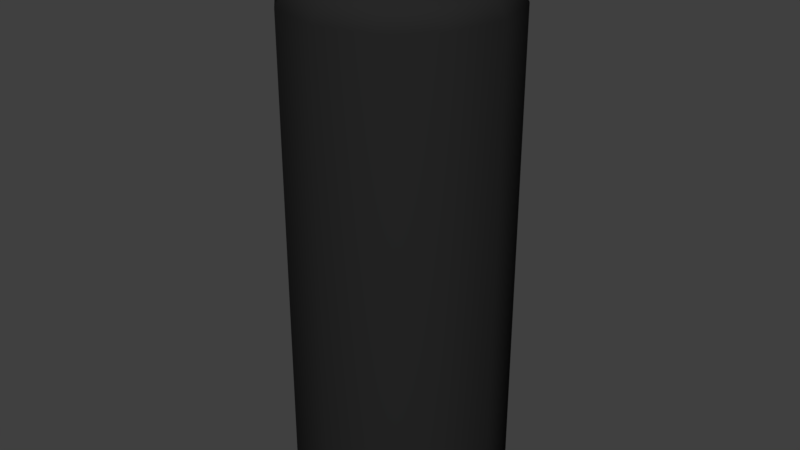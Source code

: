 # Source: Monster02.blend  (saved by Blender 2.79.0; exported with 4.5.12 LTS)
import bpy
from mathutils import Matrix  # noqa: F401  (used for matrix-valued properties, if any)

bpy.ops.wm.read_factory_settings(use_empty=True)
scene = bpy.context.scene
scene.name = 'Scene'

# ---- collections
col_collection_1 = bpy.data.collections.new('Collection 1'); scene.collection.children.link(col_collection_1)

# ---- materials (node trees are filled in below, after node groups)
mat_can = bpy.data.materials.new('Can')
mat_can.alpha_threshold = 0.0
mat_can.use_transparent_shadow = False
mat_can.diffuse_color = (0.6074, 0.6074, 0.6074, 1.0)
mat_can.roughness = 0.5
mat_hole = bpy.data.materials.new('Hole')
mat_hole.alpha_threshold = 0.0
mat_hole.use_transparent_shadow = False
mat_hole.diffuse_color = (0.0, 0.0, 0.0, 1.0)
mat_hole.roughness = 0.5
mat_cover = bpy.data.materials.new('Cover')
mat_cover.alpha_threshold = 0.0
mat_cover.use_transparent_shadow = False
mat_cover.diffuse_color = (0.02079, 0.02079, 0.02079, 1.0)
mat_cover.roughness = 0.5

# ---- material node trees

# ---- world
world_world = bpy.data.worlds.new('World'); scene.world = world_world
world_world.color = (0.05088, 0.05088, 0.05088)
world_world.use_sun_shadow = False
world_world.sun_shadow_jitter_overblur = 0.0
world_world.cycles.sampling_method = 'MANUAL'

# ---- meshes
me_cylinder = bpy.data.meshes.new('Cylinder')
me_cylinder.from_pydata([(1.245, 2.156, -1.088), (1.245, 2.156, 1.003), (2.156, 1.245, -1.088), (2.156, 1.245, 1.003), (2.49, 9.758e-08, -1.088), (2.49, 9.758e-08, 1.003), (2.156, -1.245, -1.088), (2.156, -1.245, 1.003), (1.245, -2.156, -1.088), (1.245, -2.156, 1.003), (0.9546, 1.653, 1.238), (1.653, 0.9546, 1.238), (1.909, 4.42e-08, 1.238), (1.653, -0.9546, 1.238), (0.9546, -1.653, 1.238), (1.011, -1.751, 1.216), (1.751, -1.011, 1.216), (2.021, 4.04e-08, 1.216), (1.011, 1.751, 1.216), (1.751, 1.011, 1.216), (1.036, -1.795, 1.233), (1.795, -1.036, 1.233), (2.073, 4.838e-08, 1.233), (1.795, 1.036, 1.233), (1.036, 1.795, 1.233), (1.017, 1.761, 1.16), (1.017, -1.761, 1.16), (1.761, -1.017, 1.16), (2.033, 4.045e-08, 1.16), (1.761, 1.017, 1.16), (1.125, 1.949, 1.075), (1.125, -1.949, 1.075), (1.949, -1.125, 1.075), (2.251, 6.768e-08, 1.075), (1.949, 1.125, 1.075), (1.107, 1.918, -1.122), (1.918, 1.107, -1.122), (2.214, 6.636e-08, -1.122), (1.918, -1.107, -1.122), (1.107, -1.918, -1.122), (1.007, 1.745, -1.158), (1.745, 1.007, -1.158), (2.015, 3.628e-08, -1.158), (1.745, -1.007, -1.158), (1.007, -1.745, -1.158), (0.9908, 1.78, -1.171), (1.743, 1.028, -1.171), (2.019, 2.868e-08, -1.171), (1.743, -1.028, -1.171), (0.9908, -1.78, -1.171), (0.9592, 1.635, -1.185), (1.65, 0.9439, -1.185), (1.674, 3.477e-08, -1.173), (1.65, -0.9439, -1.185), (0.9592, -1.635, -1.185), (1.013, 1.755, 1.25), (1.755, 1.013, 1.25), (2.026, 4.239e-08, 1.25), (1.755, -1.013, 1.25), (1.013, -1.755, 1.25), (0.9546, 1.653, 1.25), (1.653, 0.9546, 1.25), (1.909, 4.42e-08, 1.25), (1.653, -0.9546, 1.25), (0.9546, -1.653, 1.25), (0.9839, 1.704, 1.255), (1.704, 0.9839, 1.255), (1.968, 4.329e-08, 1.255), (1.704, -0.9839, 1.255), (0.9839, -1.704, 1.255), (1.013, -1.704, 1.213), (1.733, -0.9839, 1.213), (1.997, 4.023e-08, 1.213), (1.733, 0.9839, 1.213), (1.013, 1.704, 1.213), (0.1499, -0.1208, 1.238), (0.4043, -0.1796, 1.238), (0.7943, -0.5613, 1.238), (0.7575, -0.9637, 1.238), (0.4275, -1.28, 1.238), (0.1683, -1.334, 1.238), (0.6038, -0.3273, 1.238), (0.6175, -1.177, 1.238), (0.1499, -0.0964, 1.235), (0.4043, -0.1309, 1.226), (0.7943, -0.3545, 1.167), (0.7575, -0.5903, 1.104), (0.4275, -0.7756, 1.054), (0.1683, -0.8073, 1.046), (0.6038, -0.2174, 1.203), (0.6175, -0.7152, 1.07), (0.9935, 1.721, -1.185), (1.721, 0.9935, -1.185), (1.987, 3.214e-08, -1.185), (1.721, -0.9935, -1.185), (0.9935, -1.721, -1.185), (0.8627, 1.405, -1.173), (1.456, 0.811, -1.173), (1.903, 3.209e-08, -1.185), (1.456, -0.811, -1.173), (0.8627, -1.405, -1.173), (0.0, 2.49, -1.088), (0.0, 2.49, 1.003), (-1.245, 2.156, -1.088), (-1.245, 2.156, 1.003), (-2.156, 1.245, -1.088), (-2.156, 1.245, 1.003), (-2.49, 9.758e-08, -1.088), (-2.49, 9.758e-08, 1.003), (-2.156, -1.245, -1.088), (-2.156, -1.245, 1.003), (-1.245, -2.156, -1.088), (-1.245, -2.156, 1.003), (0.0, -2.49, -1.088), (0.0, -2.49, 1.003), (0.0, 2.026, 1.25), (-0.9546, 1.653, 1.238), (-1.653, 0.9546, 1.238), (-1.909, 4.42e-08, 1.238), (-1.653, -0.9546, 1.238), (-0.9546, -1.653, 1.238), (0.0, -2.026, 1.25), (-1.011, -1.751, 1.216), (0.0, -2.021, 1.216), (-1.751, -1.011, 1.216), (-2.021, 4.04e-08, 1.216), (0.0, 2.021, 1.216), (-1.011, 1.751, 1.216), (-1.751, 1.011, 1.216), (-1.036, -1.795, 1.233), (-1.795, -1.036, 1.233), (-2.073, 4.838e-08, 1.233), (-1.795, 1.036, 1.233), (0.0, -2.073, 1.233), (0.0, 2.073, 1.233), (-1.036, 1.795, 1.233), (0.0, -2.033, 1.16), (0.0, 2.033, 1.16), (-1.017, 1.761, 1.16), (-1.017, -1.761, 1.16), (-1.761, -1.017, 1.16), (-2.033, 4.045e-08, 1.16), (-1.761, 1.017, 1.16), (0.0, -2.251, 1.075), (0.0, 2.251, 1.075), (-1.125, 1.949, 1.075), (-1.125, -1.949, 1.075), (-1.949, -1.125, 1.075), (-2.251, 6.768e-08, 1.075), (-1.949, 1.125, 1.075), (0.0, 2.214, -1.122), (-1.107, 1.918, -1.122), (-1.918, 1.107, -1.122), (-2.214, 6.636e-08, -1.122), (-1.918, -1.107, -1.122), (-1.107, -1.918, -1.122), (0.0, -2.214, -1.122), (0.0, 2.015, -1.158), (-1.007, 1.745, -1.158), (-1.745, 1.007, -1.158), (-2.015, 3.628e-08, -1.158), (-1.745, -1.007, -1.158), (-1.007, -1.745, -1.158), (0.0, -2.015, -1.158), (0.0, 2.055, -1.171), (-0.9908, 1.78, -1.171), (-1.743, 1.028, -1.171), (-2.019, 2.868e-08, -1.171), (-1.743, -1.028, -1.171), (-0.9908, -1.78, -1.171), (0.0, -2.055, -1.171), (0.0, 1.987, -1.185), (-0.9592, 1.635, -1.185), (-1.65, 0.9439, -1.185), (-1.674, 3.477e-08, -1.173), (-1.65, -0.9439, -1.185), (-0.9592, -1.635, -1.185), (0.0, -1.987, -1.185), (-1.013, 1.755, 1.25), (-1.755, 1.013, 1.25), (0.0, 1.905, 1.238), (-2.026, 4.239e-08, 1.25), (-1.755, -1.013, 1.25), (-1.013, -1.755, 1.25), (0.0, -1.905, 1.238), (0.0, 1.905, 1.25), (0.0, -1.905, 1.25), (-0.9546, 1.653, 1.25), (-1.653, 0.9546, 1.25), (-1.909, 4.42e-08, 1.25), (-1.653, -0.9546, 1.25), (-0.9546, -1.653, 1.25), (0.0, 1.966, 1.255), (-0.9839, 1.704, 1.255), (-1.704, 0.9839, 1.255), (-1.968, 4.329e-08, 1.255), (-1.704, -0.9839, 1.255), (-0.9839, -1.704, 1.255), (0.0, -1.966, 1.255), (-1.013, -1.704, 1.213), (0.0, -1.968, 1.213), (-1.733, -0.9839, 1.213), (-1.997, 4.023e-08, 1.213), (-1.733, 0.9839, 1.213), (-1.013, 1.704, 1.213), (0.0, 1.968, 1.213), (0.0, -0.1124, 1.238), (0.0, -1.332, 1.238), (-0.1499, -0.1208, 1.238), (-0.4043, -0.1796, 1.238), (-0.7943, -0.5613, 1.238), (-0.7575, -0.9637, 1.238), (-0.4275, -1.28, 1.238), (-0.1683, -1.334, 1.238), (-0.6038, -0.3273, 1.238), (-0.6175, -1.177, 1.238), (0.0, -0.09152, 1.237), (0.0, -0.8059, 1.046), (-0.1499, -0.0964, 1.235), (-0.4043, -0.1309, 1.226), (-0.7943, -0.3545, 1.167), (-0.7575, -0.5903, 1.104), (-0.4275, -0.7756, 1.054), (-0.1683, -0.8073, 1.046), (-0.6038, -0.2174, 1.203), (-0.6175, -0.7152, 1.07), (-0.9935, 1.721, -1.185), (0.0, 1.59, -1.173), (-1.721, 0.9935, -1.185), (-1.987, 3.214e-08, -1.185), (-1.721, -0.9935, -1.185), (-0.9935, -1.721, -1.185), (0.0, -1.59, -1.173), (0.0, 1.85, -1.185), (0.0, -1.85, -1.185), (-0.8627, 1.405, -1.173), (-1.456, 0.811, -1.173), (-1.903, 3.209e-08, -1.185), (-1.456, -0.811, -1.173), (-0.8627, -1.405, -1.173), (0.2525, 1.164, 1.276), (0.2548, -0.457, 1.237), (0.2548, -0.4627, 1.252), (0.2525, 1.169, 1.261), (0.5006, -0.115, 1.257), (0.5083, 0.8666, 1.271), (0.5006, -0.1093, 1.242), (0.5083, 0.8723, 1.256), (0.4273, -0.2921, 1.24), (0.4239, 1.045, 1.259), (0.4273, -0.2979, 1.255), (0.4239, 1.04, 1.274), (0.1274, -0.5212, 1.252), (0.1274, -0.5154, 1.237), (0.1263, 1.207, 1.261), (0.1263, 1.202, 1.276), (0.2201, 0.2901, 1.248), (0.2201, 0.2844, 1.263), (0.5195, 0.3815, 1.249), (0.5195, 0.3758, 1.264), (0.4387, 0.3803, 1.249), (0.1638, 0.3273, 1.264), (0.53, 0.69, 1.254), (0.53, 0.6843, 1.269), (0.1378, 0.3459, 1.264), (0.4302, 0.7602, 1.255), (0.3691, 0.7737, 1.27), (0.1353, 0.5355, 1.267), (0.2638, 0.5512, 1.267), (0.1291, 1.003, 1.273), (0.2607, 0.9305, 1.272), (0.2029, 0.9725, 1.273), (0.3125, 0.8789, 1.272), (0.3477, 0.6423, 1.268), (0.2648, 0.2052, 1.262), (0.2603, -0.09715, 1.258), (0.1327, -0.09831, 1.258), (0.05993, 0.3753, 1.264), (0.3023, -0.06687, 1.258), (0.2946, 0.1455, 1.261), (0.2607, 0.9351, 1.257), (0.369, 0.7795, 1.255), (0.1362, 0.5414, 1.252), (0.2644, 0.5596, 1.252), (0.1288, 1.008, 1.258), (0.3473, 0.6481, 1.253), (0.2037, 0.9785, 1.258), (0.3124, 0.8842, 1.257), (0.1338, -0.09222, 1.243), (0.2656, 0.2113, 1.247), (0.2606, -0.09113, 1.243), (0.1638, 0.3334, 1.249), (0.1373, 0.3513, 1.249), (0.2929, 0.1528, 1.246), (0.3021, -0.06143, 1.243), (0.05931, 0.3807, 1.249), (0.1228, 0.5642, 1.26), (0.2411, 0.5795, 1.26), (0.318, 0.6599, 1.261), (0.3379, 0.7777, 1.263), (0.2857, 0.8718, 1.264), (0.238, 0.9177, 1.265), (0.1851, 0.9559, 1.265), (0.1165, 0.9829, 1.266), (0.1246, -0.07209, 1.25), (0.2357, -0.07107, 1.25), (0.2722, -0.04383, 1.251), (0.2649, 0.1499, 1.254), (0.2005, 0.2753, 1.255), (0.2399, 0.2036, 1.254), (0.1513, 0.3145, 1.256), (0.1284, 0.3311, 1.256), (0.06023, 0.3578, 1.257), (0.2759, -0.4902, 1.244), (0.5305, -0.13, 1.25), (0.5385, 0.8867, 1.264), (0.2736, 1.194, 1.269), (0.4511, 1.066, 1.267), (0.4546, -0.3194, 1.247), (0.1428, 1.234, 1.269), (0.144, -0.5507, 1.244), (0.5501, 0.3784, 1.257), (0.561, 0.6979, 1.261), (0.2525, 1.164, 1.276), (0.2548, -0.4627, 1.252), (0.5006, -0.115, 1.257), (0.5083, 0.8666, 1.271), (0.4273, -0.2979, 1.255), (0.4239, 1.04, 1.274), (0.1274, -0.5212, 1.252), (0.1263, 1.202, 1.276), (0.2201, 0.2844, 1.263), (0.5195, 0.3758, 1.264), (0.4387, 0.3746, 1.264), (0.1638, 0.3273, 1.264), (0.53, 0.6843, 1.269), (0.1378, 0.3459, 1.264), (0.4302, 0.7545, 1.27), (0.3691, 0.7737, 1.27), (0.1353, 0.5355, 1.267), (0.2638, 0.5512, 1.267), (0.1291, 1.003, 1.273), (0.2607, 0.9305, 1.272), (0.2029, 0.9725, 1.273), (0.3125, 0.8789, 1.272), (0.3477, 0.6423, 1.268), (0.2648, 0.2052, 1.262), (0.2603, -0.09715, 1.258), (0.1327, -0.09831, 1.258), (0.05993, 0.3753, 1.264), (0.3023, -0.06687, 1.258), (0.2946, 0.1455, 1.261), (-0.2525, 1.164, 1.276), (-0.2548, -0.457, 1.237), (-0.2548, -0.4627, 1.252), (-0.2525, 1.169, 1.261), (-0.5006, -0.115, 1.257), (-0.5083, 0.8666, 1.271), (-0.5006, -0.1093, 1.242), (-0.5083, 0.8723, 1.256), (1.99e-16, -0.5289, 1.236), (-1.88e-16, 1.214, 1.261), (1.831e-16, -0.5346, 1.251), (-2.039e-16, 1.208, 1.276), (-0.4273, -0.2921, 1.24), (-0.4239, 1.045, 1.259), (-0.4273, -0.2979, 1.255), (-0.4239, 1.04, 1.274), (-0.1274, -0.5212, 1.252), (-0.1274, -0.5154, 1.237), (-0.1263, 1.207, 1.261), (-0.1263, 1.202, 1.276), (-0.2201, 0.2901, 1.248), (-0.2201, 0.2844, 1.263), (-0.5195, 0.3815, 1.249), (-0.5195, 0.3758, 1.264), (-0.4387, 0.3803, 1.249), (-0.1638, 0.3273, 1.264), (-0.53, 0.69, 1.254), (-0.53, 0.6843, 1.269), (-0.1378, 0.3459, 1.264), (-0.4302, 0.7602, 1.255), (8.621e-17, -0.09829, 1.258), (-0.3691, 0.7737, 1.27), (-0.1353, 0.5355, 1.267), (-0.2638, 0.5512, 1.267), (-5.368e-17, 0.5317, 1.267), (-0.1291, 1.003, 1.273), (-0.2607, 0.9305, 1.272), (-1.624e-16, 1.021, 1.274), (-0.2029, 0.9725, 1.273), (-0.3125, 0.8789, 1.272), (-0.3477, 0.6423, 1.268), (-1.942e-17, 0.3774, 1.264), (-0.2648, 0.2052, 1.262), (-0.2603, -0.09715, 1.258), (-0.1327, -0.09831, 1.258), (-0.05993, 0.3753, 1.264), (-0.3023, -0.06687, 1.258), (-0.2946, 0.1455, 1.261), (-0.2607, 0.9351, 1.257), (-0.369, 0.7795, 1.255), (-3.781e-17, 0.5377, 1.252), (-0.1362, 0.5414, 1.252), (-0.2644, 0.5596, 1.252), (-1.465e-16, 1.027, 1.259), (-0.1288, 1.008, 1.258), (-0.3473, 0.6481, 1.253), (-0.2037, 0.9785, 1.258), (-0.3124, 0.8842, 1.257), (-0.1338, -0.09222, 1.243), (-0.2656, 0.2113, 1.247), (-0.2606, -0.09113, 1.243), (-3.512e-18, 0.3833, 1.249), (-0.1638, 0.3334, 1.249), (-0.1373, 0.3513, 1.249), (1.021e-16, -0.09251, 1.243), (-0.2929, 0.1528, 1.246), (-0.3021, -0.06143, 1.243), (-0.05931, 0.3807, 1.249), (-5.156e-17, 0.5609, 1.26), (-0.1228, 0.5642, 1.26), (-0.2411, 0.5795, 1.26), (-0.318, 0.6599, 1.261), (-0.3379, 0.7777, 1.263), (-0.2857, 0.8718, 1.264), (-0.238, 0.9177, 1.265), (-0.1851, 0.9559, 1.265), (-0.1165, 0.9829, 1.266), (-1.49e-16, 0.9996, 1.266), (8.903e-17, -0.07222, 1.25), (-0.1246, -0.07209, 1.25), (-0.2357, -0.07107, 1.25), (-0.2722, -0.04383, 1.251), (-0.2649, 0.1499, 1.254), (-0.2005, 0.2753, 1.255), (-0.2399, 0.2036, 1.254), (-0.1513, 0.3145, 1.256), (-0.1284, 0.3311, 1.256), (-0.06023, 0.3578, 1.257), (-6.93e-18, 0.3599, 1.257), (-0.2759, -0.4902, 1.244), (-0.5305, -0.13, 1.25), (-0.5385, 0.8867, 1.264), (-0.2736, 1.194, 1.269), (-2.025e-16, 1.241, 1.269), (1.984e-16, -0.5647, 1.243), (-0.4511, 1.066, 1.267), (-0.4546, -0.3194, 1.247), (-0.1428, 1.234, 1.269), (-0.144, -0.5507, 1.244), (-0.5501, 0.3784, 1.257), (-0.561, 0.6979, 1.261), (-0.2525, 1.164, 1.276), (-0.2548, -0.4627, 1.252), (-0.5006, -0.115, 1.257), (-0.5083, 0.8666, 1.271), (1.831e-16, -0.5346, 1.251), (-2.039e-16, 1.208, 1.276), (-0.4273, -0.2979, 1.255), (-0.4239, 1.04, 1.274), (-0.1274, -0.5212, 1.252), (-0.1263, 1.202, 1.276), (-0.2201, 0.2844, 1.263), (-0.5195, 0.3758, 1.264), (-0.4387, 0.3746, 1.264), (-0.1638, 0.3273, 1.264), (-0.53, 0.6843, 1.269), (-0.1378, 0.3459, 1.264), (-0.4302, 0.7545, 1.27), (8.621e-17, -0.09829, 1.258), (-0.3691, 0.7737, 1.27), (-0.1353, 0.5355, 1.267), (-0.2638, 0.5512, 1.267), (-5.368e-17, 0.5317, 1.267), (-0.1291, 1.003, 1.273), (-0.2607, 0.9305, 1.272), (-1.624e-16, 1.021, 1.274), (-0.2029, 0.9725, 1.273), (-0.3125, 0.8789, 1.272), (-0.3477, 0.6423, 1.268), (-1.942e-17, 0.3774, 1.264), (-0.2648, 0.2052, 1.262), (-0.2603, -0.09715, 1.258), (-0.1327, -0.09831, 1.258), (-0.05993, 0.3753, 1.264), (-0.3023, -0.06687, 1.258), (-0.2946, 0.1455, 1.261)], [], [(101, 102, 1, 0), (0, 1, 3, 2), (2, 3, 5, 4), (4, 5, 7, 6), (6, 7, 9, 8), (8, 9, 114, 113), (133, 20, 59, 121), (4, 6, 38, 37), (20, 21, 58, 59), (21, 22, 57, 58), (24, 134, 115, 55), (22, 23, 56, 57), (23, 24, 55, 56), (19, 18, 24, 23), (17, 19, 23, 22), (18, 126, 134, 24), (16, 17, 22, 21), (15, 16, 21, 20), (123, 15, 20, 133), (143, 31, 26, 136), (31, 32, 27, 26), (32, 33, 28, 27), (30, 144, 137, 25), (33, 34, 29, 28), (34, 30, 25, 29), (3, 1, 30, 34), (5, 3, 34, 33), (1, 102, 144, 30), (7, 5, 33, 32), (9, 7, 32, 31), (114, 9, 31, 143), (150, 35, 40, 157), (101, 0, 35, 150), (2, 4, 37, 36), (0, 2, 36, 35), (8, 113, 156, 39), (6, 8, 39, 38), (38, 39, 44, 43), (35, 36, 41, 40), (39, 156, 163, 44), (36, 37, 42, 41), (37, 38, 43, 42), (47, 48, 94, 93), (157, 40, 45, 164), (43, 44, 49, 48), (40, 41, 46, 45), (44, 163, 170, 49), (41, 42, 47, 46), (42, 43, 48, 47), (10, 180, 206, 75, 76, 81, 77, 78, 82, 79, 80, 207, 184, 14, 13, 12, 11), (164, 45, 91, 171), (48, 49, 95, 94), (45, 46, 92, 91), (49, 170, 177, 95), (46, 47, 93, 92), (192, 65, 55, 115), (65, 66, 56, 55), (66, 67, 57, 56), (67, 68, 58, 57), (68, 69, 59, 58), (69, 198, 121, 59), (64, 186, 198, 69), (63, 64, 69, 68), (180, 10, 60, 185), (10, 11, 61, 60), (11, 12, 62, 61), (12, 13, 63, 62), (13, 14, 64, 63), (14, 184, 186, 64), (62, 63, 68, 67), (61, 62, 67, 66), (60, 61, 66, 65), (185, 60, 65, 192), (200, 136, 26, 70), (70, 26, 27, 71), (71, 27, 28, 72), (72, 28, 29, 73), (73, 29, 25, 74), (74, 25, 137, 205), (18, 74, 205, 126), (19, 73, 74, 18), (17, 72, 73, 19), (16, 71, 72, 17), (15, 70, 71, 16), (123, 200, 70, 15), (102, 1, 9, 114), (3, 7, 9, 1), (5, 7, 3), (90, 89, 84, 87), (89, 90, 86, 85), (83, 88, 87, 84), (216, 217, 88, 83), (227, 96, 100, 232), (96, 97, 99, 100), (52, 99, 97), (50, 233, 171, 91), (51, 50, 91, 92), (98, 51, 92, 93), (53, 98, 93, 94), (54, 53, 94, 95), (234, 54, 95, 177), (96, 227, 233, 50), (97, 96, 50, 51), (52, 97, 51, 98), (99, 52, 98, 53), (100, 99, 53, 54), (232, 100, 54, 234), (101, 103, 104, 102), (103, 105, 106, 104), (105, 107, 108, 106), (107, 109, 110, 108), (109, 111, 112, 110), (111, 113, 114, 112), (133, 121, 183, 129), (107, 153, 154, 109), (129, 183, 182, 130), (130, 182, 181, 131), (135, 178, 115, 134), (131, 181, 179, 132), (132, 179, 178, 135), (128, 132, 135, 127), (125, 131, 132, 128), (127, 135, 134, 126), (124, 130, 131, 125), (122, 129, 130, 124), (123, 133, 129, 122), (143, 136, 139, 146), (146, 139, 140, 147), (147, 140, 141, 148), (145, 138, 137, 144), (148, 141, 142, 149), (149, 142, 138, 145), (106, 149, 145, 104), (108, 148, 149, 106), (104, 145, 144, 102), (110, 147, 148, 108), (112, 146, 147, 110), (114, 143, 146, 112), (150, 157, 158, 151), (101, 150, 151, 103), (105, 152, 153, 107), (103, 151, 152, 105), (111, 155, 156, 113), (109, 154, 155, 111), (154, 161, 162, 155), (151, 158, 159, 152), (155, 162, 163, 156), (152, 159, 160, 153), (153, 160, 161, 154), (167, 229, 230, 168), (157, 164, 165, 158), (161, 168, 169, 162), (158, 165, 166, 159), (162, 169, 170, 163), (159, 166, 167, 160), (160, 167, 168, 161), (116, 117, 118, 119, 120, 184, 207, 213, 212, 215, 211, 210, 214, 209, 208, 206, 180), (164, 171, 226, 165), (168, 230, 231, 169), (165, 226, 228, 166), (169, 231, 177, 170), (166, 228, 229, 167), (192, 115, 178, 193), (193, 178, 179, 194), (194, 179, 181, 195), (195, 181, 182, 196), (196, 182, 183, 197), (197, 183, 121, 198), (191, 197, 198, 186), (190, 196, 197, 191), (180, 185, 187, 116), (116, 187, 188, 117), (117, 188, 189, 118), (118, 189, 190, 119), (119, 190, 191, 120), (120, 191, 186, 184), (189, 195, 196, 190), (188, 194, 195, 189), (187, 193, 194, 188), (185, 192, 193, 187), (200, 199, 139, 136), (199, 201, 140, 139), (201, 202, 141, 140), (202, 203, 142, 141), (203, 204, 138, 142), (204, 205, 137, 138), (127, 126, 205, 204), (128, 127, 204, 203), (125, 128, 203, 202), (124, 125, 202, 201), (122, 124, 201, 199), (123, 122, 199, 200), (102, 114, 112, 104), (106, 104, 112, 110), (108, 106, 110), (225, 222, 219, 224), (224, 220, 221, 225), (218, 219, 222, 223), (216, 218, 223, 217), (227, 232, 239, 235), (235, 239, 238, 236), (174, 236, 238), (172, 226, 171, 233), (173, 228, 226, 172), (237, 229, 228, 173), (175, 230, 229, 237), (176, 231, 230, 175), (234, 177, 231, 176), (235, 172, 233, 227), (236, 173, 172, 235), (174, 237, 173, 236), (238, 175, 237, 174), (239, 176, 175, 238), (232, 234, 176, 239), (265, 249, 247, 262), (322, 315, 245, 263), (320, 313, 242, 252), (318, 314, 244, 250), (317, 316, 240, 251), (319, 445, 363, 255), (315, 317, 251, 245), (313, 318, 250, 242), (316, 319, 255, 240), (446, 320, 252, 362), (360, 416, 288, 253), (241, 290, 294, 293, 289, 256, 260, 248), (314, 321, 259, 244), (248, 260, 258, 246), (253, 288, 290, 241), (256, 283, 285, 281, 265, 260), (321, 322, 263, 259), (260, 265, 262, 258), (280, 286, 284, 254, 243), (284, 405, 361, 254), (281, 287, 280, 243, 249, 265), (292, 295, 413, 402, 282), (291, 292, 282, 283, 256), (420, 296, 282, 402), (296, 297, 283, 282), (297, 298, 285, 283), (298, 299, 281, 285), (299, 300, 287, 281), (300, 301, 280, 287), (301, 302, 286, 280), (302, 303, 284, 286), (303, 429, 405, 284), (430, 304, 288, 416), (304, 305, 290, 288), (305, 306, 294, 290), (306, 307, 293, 294), (309, 308, 256, 289), (307, 309, 289, 293), (310, 308, 257, 261), (310, 311, 292, 291), (311, 312, 295, 292), (312, 440, 413, 295), (269, 389, 429, 303), (271, 269, 303, 302), (270, 271, 302, 301), (272, 270, 301, 300), (266, 272, 300, 299), (273, 266, 299, 298), (268, 273, 298, 297), (267, 268, 297, 296), (386, 267, 296, 420), (277, 393, 440, 312), (264, 277, 312, 311), (261, 264, 311, 310), (291, 256, 308, 310), (279, 274, 309, 307), (274, 257, 308, 309), (278, 279, 307, 306), (275, 278, 306, 305), (276, 275, 305, 304), (382, 276, 304, 430), (258, 262, 322, 321), (246, 258, 321, 314), (360, 253, 320, 446), (243, 254, 319, 316), (241, 248, 318, 313), (247, 249, 317, 315), (254, 361, 445, 319), (249, 243, 316, 317), (248, 246, 314, 318), (253, 241, 313, 320), (262, 247, 315, 322), (337, 328, 323, 342, 344, 338), (335, 326, 328, 337), (324, 347, 348, 329), (325, 332, 333, 327), (327, 333, 331, 346, 351, 350, 347, 324), (329, 348, 470, 457), (331, 340, 339, 336, 334), (332, 335, 337, 333), (333, 337, 338, 345, 340, 331), (341, 343, 342, 323, 330), (477, 341, 330, 458), (481, 349, 336, 339, 474), (381, 378, 359, 365), (452, 379, 357, 443), (450, 368, 354, 441), (448, 366, 356, 442), (447, 367, 352, 444), (449, 371, 363, 445), (443, 357, 367, 447), (441, 354, 366, 448), (444, 352, 371, 449), (446, 362, 368, 450), (360, 369, 410, 416), (353, 364, 376, 372, 411, 417, 418, 412), (442, 356, 375, 451), (364, 358, 374, 376), (369, 353, 412, 410), (372, 376, 381, 401, 407, 404), (451, 375, 379, 452), (376, 374, 378, 381), (400, 355, 370, 406, 408), (406, 370, 361, 405), (401, 381, 365, 355, 400, 409), (415, 403, 402, 413, 419), (414, 372, 404, 403, 415), (420, 402, 403, 421), (421, 403, 404, 422), (422, 404, 407, 423), (423, 407, 401, 424), (424, 401, 409, 425), (425, 409, 400, 426), (426, 400, 408, 427), (427, 408, 406, 428), (428, 406, 405, 429), (430, 416, 410, 431), (431, 410, 412, 432), (432, 412, 418, 433), (433, 418, 417, 434), (436, 411, 372, 435), (434, 417, 411, 436), (437, 377, 373, 435), (437, 414, 415, 438), (438, 415, 419, 439), (439, 419, 413, 440), (387, 428, 429, 389), (390, 427, 428, 387), (388, 426, 427, 390), (391, 425, 426, 388), (383, 424, 425, 391), (392, 423, 424, 383), (385, 422, 423, 392), (384, 421, 422, 385), (386, 420, 421, 384), (397, 439, 440, 393), (380, 438, 439, 397), (377, 437, 438, 380), (414, 437, 435, 372), (399, 434, 436, 394), (394, 436, 435, 373), (398, 433, 434, 399), (395, 432, 433, 398), (396, 431, 432, 395), (382, 430, 431, 396), (374, 451, 452, 378), (358, 442, 451, 374), (360, 446, 450, 369), (355, 444, 449, 370), (353, 441, 448, 364), (359, 443, 447, 365), (370, 449, 445, 361), (365, 447, 444, 355), (364, 448, 442, 358), (369, 450, 441, 353), (378, 452, 443, 359), (469, 471, 479, 476, 453, 460), (467, 469, 460, 456), (454, 461, 484, 483), (455, 459, 465, 464), (459, 454, 483, 486, 487, 482, 463, 465), (461, 457, 470, 484), (463, 466, 468, 472, 473), (464, 465, 469, 467), (465, 463, 473, 480, 471, 469), (475, 462, 453, 476, 478), (477, 458, 462, 475), (481, 474, 472, 468, 485)])
me_cylinder.polygons.foreach_set('use_smooth', [1, 1, 1, 1, 1, 1, 1, 1, 1, 1, 1, 1, 1, 1, 1, 1, 1, 1, 1, 1, 1, 1, 1, 1, 1, 1, 1, 1, 1, 1, 1, 1, 1, 1, 1, 1, 1, 1, 1, 1, 1, 1, 1, 1, 1, 1, 1, 1, 1, 1, 1, 1, 1, 1, 1, 1, 1, 1, 1, 1, 1, 1, 1, 1, 1, 1, 1, 1, 1, 1, 1, 1, 1, 1, 1, 1, 1, 1, 1, 1, 1, 1, 1, 1, 1, 1, 0, 0, 1, 1, 1, 1, 1, 1, 1, 1, 1, 1, 1, 1, 1, 1, 1, 1, 1, 1, 1, 1, 1, 1, 1, 1, 1, 1, 1, 1, 1, 1, 1, 1, 1, 1, 1, 1, 1, 1, 1, 1, 1, 1, 1, 1, 1, 1, 1, 1, 1, 1, 1, 1, 1, 1, 1, 1, 1, 1, 1, 1, 1, 1, 1, 1, 1, 1, 1, 1, 1, 1, 1, 1, 1, 1, 1, 1, 1, 1, 1, 1, 1, 1, 1, 1, 1, 1, 1, 1, 1, 1, 1, 1, 1, 1, 1, 1, 1, 1, 1, 1, 1, 1, 1, 1, 1, 0, 0, 1, 1, 1, 1, 1, 1, 1, 1, 1, 1, 1, 1, 1, 1, 1, 1, 1, 1, 1, 1, 1, 1, 1, 1, 1, 1, 1, 1, 1, 1, 1, 1, 1, 1, 1, 1, 1, 1, 1, 1, 1, 1, 1, 1, 1, 1, 1, 1, 1, 1, 1, 1, 1, 1, 1, 1, 1, 1, 1, 1, 1, 1, 1, 1, 1, 1, 1, 1, 1, 1, 1, 1, 1, 1, 1, 1, 1, 1, 1, 1, 1, 1, 1, 1, 1, 1, 1, 1, 1, 1, 1, 1, 1, 1, 1, 1, 1, 1, 1, 1, 1, 1, 1, 1, 1, 1, 1, 1, 1, 1, 1, 1, 1, 1, 1, 1, 1, 1, 1, 1, 1, 1, 1, 1, 1, 1, 1, 1, 1, 1, 1, 1, 1, 1, 1, 1, 1, 1, 1, 1, 1, 1, 1, 1, 1, 1, 1, 1, 1, 1, 1, 1, 1, 1, 1, 1, 1, 1, 1, 1, 1, 1, 1, 1, 1, 1, 1, 1, 1, 1, 1, 1, 1, 1, 1, 1, 1, 1, 1, 1, 1, 1, 1, 1, 1, 1, 1])
me_cylinder.polygons.foreach_set('material_index', [2, 2, 2, 2, 2, 2, 0, 0, 0, 0, 0, 0, 0, 0, 0, 0, 0, 0, 0, 2, 2, 2, 2, 2, 2, 2, 2, 2, 2, 2, 2, 0, 0, 0, 0, 0, 0, 0, 0, 0, 0, 0, 0, 0, 0, 0, 0, 0, 0, 0, 0, 0, 0, 0, 0, 0, 0, 0, 0, 0, 0, 0, 0, 0, 0, 0, 0, 0, 0, 0, 0, 0, 0, 2, 2, 2, 2, 2, 2, 0, 0, 0, 0, 0, 0, 1, 1, 1, 0, 0, 0, 0, 0, 0, 0, 0, 0, 0, 0, 0, 0, 0, 0, 0, 0, 0, 0, 2, 2, 2, 2, 2, 2, 0, 0, 0, 0, 0, 0, 0, 0, 0, 0, 0, 0, 0, 2, 2, 2, 2, 2, 2, 2, 2, 2, 2, 2, 2, 0, 0, 0, 0, 0, 0, 0, 0, 0, 0, 0, 0, 0, 0, 0, 0, 0, 0, 0, 0, 0, 0, 0, 0, 0, 0, 0, 0, 0, 0, 0, 0, 0, 0, 0, 0, 0, 0, 0, 0, 0, 0, 2, 2, 2, 2, 2, 2, 0, 0, 0, 0, 0, 0, 1, 1, 1, 0, 0, 0, 0, 0, 0, 0, 0, 0, 0, 0, 0, 0, 0, 0, 0, 0, 0, 0, 0, 0, 0, 0, 0, 0, 0, 0, 0, 0, 0, 0, 0, 0, 0, 0, 0, 0, 0, 0, 0, 0, 0, 0, 0, 0, 0, 0, 0, 0, 0, 0, 0, 0, 0, 0, 0, 0, 0, 0, 0, 0, 0, 0, 0, 0, 0, 0, 0, 0, 0, 0, 0, 0, 0, 0, 0, 0, 0, 0, 0, 0, 0, 0, 0, 0, 0, 0, 0, 0, 0, 0, 0, 0, 0, 0, 0, 0, 0, 0, 0, 0, 0, 0, 0, 0, 0, 0, 0, 0, 0, 0, 0, 0, 0, 0, 0, 0, 0, 0, 0, 0, 0, 0, 0, 0, 0, 0, 0, 0, 0, 0, 0, 0, 0, 0, 0, 0, 0, 0, 0, 0, 0, 0, 0, 0, 0, 0, 0, 0, 0, 0, 0, 0, 0, 0, 0, 0, 0, 0, 0, 0, 0, 0, 0, 0, 0, 0, 0, 0, 0, 0, 0, 0, 0, 0, 0, 0, 0, 0, 0, 0, 0, 0, 0, 0, 0, 0])
_uv = me_cylinder.uv_layers.new(name='UVMap')
_uv.uv.foreach_set('vector', [0.007503, 0.6718, 0.1462, 0.6703, 0.1436, 0.7138, 0.004927, 0.7154, 0.004927, 0.7154, 0.1436, 0.7138, 0.1426, 0.7893, 0.003984, 0.7908, 0.003984, 0.7908, 0.1426, 0.7893, 0.1436, 0.8763, 0.004927, 0.8779, 0.004927, 0.8779, 0.1436, 0.8763, 0.1462, 0.9517, 0.007503, 0.9533, 0.996, 0.8972, 0.8572, 0.8972, 0.8572, 0.8537, 0.996, 0.8537, 0.996, 0.8537, 0.8572, 0.8537, 0.8572, 0.7783, 0.996, 0.7783, 0.6049, 0.4362, 0.6404, 0.3734, 0.6427, 0.3757, 0.6079, 0.437, 0.4482, 0.329, 0.3741, 0.2855, 0.387, 0.2723, 0.4529, 0.3111, 0.6404, 0.3734, 0.7021, 0.3372, 0.7029, 0.3402, 0.6427, 0.3757, 0.7021, 0.3372, 0.7733, 0.3372, 0.7725, 0.3402, 0.7029, 0.3402, 0.8705, 0.4361, 0.8705, 0.5086, 0.8676, 0.5078, 0.8676, 0.4369, 0.7733, 0.3372, 0.8349, 0.3734, 0.8328, 0.3756, 0.7725, 0.3402, 0.8349, 0.3734, 0.8705, 0.4361, 0.8676, 0.4369, 0.8328, 0.3756, 0.3691, 0.3758, 0.3344, 0.4371, 0.3311, 0.4362, 0.3667, 0.3734, 0.4292, 0.3405, 0.3691, 0.3758, 0.3667, 0.3734, 0.4284, 0.3372, 0.3344, 0.4371, 0.3344, 0.5077, 0.3311, 0.5086, 0.3311, 0.4362, 0.4987, 0.3405, 0.4292, 0.3405, 0.4284, 0.3372, 0.4996, 0.3372, 0.5589, 0.3758, 0.4987, 0.3405, 0.4996, 0.3372, 0.5613, 0.3734, 0.5936, 0.4371, 0.5589, 0.3758, 0.5613, 0.3734, 0.5969, 0.4362, 0.01951, 0.4604, 0.05815, 0.3922, 0.06858, 0.4027, 0.03367, 0.4643, 0.05815, 0.3922, 0.1251, 0.3529, 0.129, 0.3671, 0.06858, 0.4027, 0.1251, 0.3529, 0.2024, 0.3528, 0.1989, 0.3671, 0.129, 0.3671, 0.308, 0.4603, 0.308, 0.539, 0.2942, 0.5353, 0.2942, 0.4642, 0.2024, 0.3528, 0.2693, 0.3921, 0.2593, 0.4026, 0.1989, 0.3671, 0.2693, 0.3921, 0.308, 0.4603, 0.2942, 0.4642, 0.2593, 0.4026, 0.2804, 0.3807, 0.3231, 0.4561, 0.308, 0.4603, 0.2693, 0.3921, 0.2063, 0.3372, 0.2804, 0.3807, 0.2693, 0.3921, 0.2024, 0.3528, 0.3231, 0.4561, 0.3231, 0.5431, 0.308, 0.539, 0.308, 0.4603, 0.1208, 0.3372, 0.2063, 0.3372, 0.2024, 0.3528, 0.1251, 0.3529, 0.04674, 0.3808, 0.1208, 0.3372, 0.1251, 0.3529, 0.05815, 0.3922, 0.003984, 0.4562, 0.04674, 0.3808, 0.05815, 0.3922, 0.01951, 0.4604, 0.633, 0.2053, 0.595, 0.2723, 0.5856, 0.2628, 0.6202, 0.2018, 0.6507, 0.2101, 0.6079, 0.2855, 0.595, 0.2723, 0.633, 0.2053, 0.5338, 0.329, 0.4482, 0.329, 0.4529, 0.3111, 0.529, 0.3111, 0.6079, 0.2855, 0.5338, 0.329, 0.529, 0.3111, 0.595, 0.2723, 0.3313, 0.2101, 0.3313, 0.123, 0.349, 0.1278, 0.349, 0.2053, 0.3741, 0.2855, 0.3313, 0.2101, 0.349, 0.2053, 0.387, 0.2723, 0.387, 0.2723, 0.349, 0.2053, 0.3618, 0.2018, 0.3964, 0.2628, 0.595, 0.2723, 0.529, 0.3111, 0.5256, 0.298, 0.5856, 0.2628, 0.349, 0.2053, 0.349, 0.1278, 0.3618, 0.1313, 0.3618, 0.2018, 0.529, 0.3111, 0.4529, 0.3111, 0.4564, 0.298, 0.5256, 0.298, 0.4529, 0.3111, 0.387, 0.2723, 0.3964, 0.2628, 0.4564, 0.298, 0.3664, 0.8446, 0.3311, 0.7823, 0.3337, 0.7829, 0.3679, 0.8431, 0.8811, 0.455, 0.899, 0.5231, 0.8967, 0.522, 0.8784, 0.455, 0.9426, 0.004054, 0.8936, 0.05388, 0.8913, 0.05499, 0.9412, 0.004162, 0.899, 0.5231, 0.9479, 0.5729, 0.9466, 0.5728, 0.8967, 0.522, 0.8936, 0.05388, 0.8757, 0.1219, 0.873, 0.1219, 0.8913, 0.05499, 0.9691, 0.3385, 0.9683, 0.409, 0.9674, 0.409, 0.9682, 0.3372, 0.9683, 0.409, 0.9691, 0.47, 0.9682, 0.4713, 0.9674, 0.409, 0.6049, 0.7745, 0.6049, 0.7078, 0.7343, 0.7425, 0.7323, 0.7524, 0.7318, 0.77, 0.7379, 0.7856, 0.7497, 0.8021, 0.7761, 0.8066, 0.7921, 0.8011, 0.802, 0.7904, 0.8098, 0.7744, 0.8125, 0.7634, 0.8493, 0.7732, 0.817, 0.8313, 0.7604, 0.865, 0.6948, 0.8653, 0.6379, 0.8322, 0.5576, 0.8463, 0.4982, 0.8805, 0.4953, 0.8778, 0.5544, 0.8431, 0.3311, 0.7823, 0.3311, 0.7104, 0.3337, 0.7134, 0.3337, 0.7829, 0.4982, 0.8805, 0.4276, 0.8805, 0.427, 0.8778, 0.4953, 0.8778, 0.3311, 0.7104, 0.3647, 0.6499, 0.3679, 0.6532, 0.3337, 0.7134, 0.4276, 0.8805, 0.3664, 0.8446, 0.3679, 0.8431, 0.427, 0.8778, 0.8637, 0.5067, 0.8638, 0.438, 0.8676, 0.4369, 0.8676, 0.5078, 0.8638, 0.438, 0.83, 0.3784, 0.8328, 0.3756, 0.8676, 0.4369, 0.83, 0.3784, 0.7715, 0.344, 0.7725, 0.3402, 0.8328, 0.3756, 0.7715, 0.344, 0.7039, 0.344, 0.7029, 0.3402, 0.7725, 0.3402, 0.7039, 0.344, 0.6454, 0.3785, 0.6427, 0.3757, 0.7029, 0.3402, 0.6454, 0.3785, 0.6118, 0.4381, 0.6079, 0.437, 0.6427, 0.3757, 0.6481, 0.3813, 0.6156, 0.4392, 0.6118, 0.4381, 0.6454, 0.3785, 0.7049, 0.3478, 0.6481, 0.3813, 0.6454, 0.3785, 0.7039, 0.344, 0.9628, 0.09535, 0.9628, 0.162, 0.962, 0.162, 0.962, 0.09535, 0.9628, 0.162, 0.9628, 0.2199, 0.962, 0.2199, 0.962, 0.162, 0.9594, 0.3372, 0.9575, 0.395, 0.9566, 0.395, 0.9586, 0.3372, 0.9575, 0.395, 0.9567, 0.4617, 0.9559, 0.4617, 0.9566, 0.395, 0.9567, 0.4617, 0.9574, 0.5196, 0.9566, 0.5196, 0.9559, 0.4617, 0.9574, 0.5196, 0.9594, 0.5527, 0.9586, 0.5527, 0.9566, 0.5196, 0.7705, 0.3478, 0.7049, 0.3478, 0.7039, 0.344, 0.7715, 0.344, 0.8273, 0.3812, 0.7705, 0.3478, 0.7715, 0.344, 0.83, 0.3784, 0.8601, 0.439, 0.8273, 0.3812, 0.83, 0.3784, 0.8638, 0.438, 0.8598, 0.5057, 0.8601, 0.439, 0.8638, 0.438, 0.8637, 0.5067, 0.03799, 0.4654, 0.03367, 0.4643, 0.06858, 0.4027, 0.07227, 0.404, 0.07227, 0.404, 0.06858, 0.4027, 0.129, 0.3671, 0.1308, 0.3695, 0.3093, 0.8619, 0.3057, 0.8645, 0.3043, 0.8029, 0.3079, 0.8023, 0.3079, 0.8023, 0.3043, 0.8029, 0.3043, 0.7318, 0.3079, 0.7335, 0.3079, 0.7335, 0.3043, 0.7318, 0.3057, 0.6703, 0.3093, 0.6739, 0.2907, 0.4635, 0.2942, 0.4642, 0.2942, 0.5353, 0.2902, 0.5342, 0.3344, 0.4371, 0.3373, 0.4361, 0.3378, 0.5068, 0.3344, 0.5077, 0.3691, 0.3758, 0.3711, 0.3765, 0.3373, 0.4361, 0.3344, 0.4371, 0.4292, 0.3405, 0.4297, 0.3421, 0.3711, 0.3765, 0.3691, 0.3758, 0.4987, 0.3405, 0.4973, 0.3421, 0.4297, 0.3421, 0.4292, 0.3405, 0.5589, 0.3758, 0.5559, 0.3765, 0.4973, 0.3421, 0.4987, 0.3405, 0.5936, 0.4371, 0.5902, 0.438, 0.5559, 0.3765, 0.5589, 0.3758, 0.003984, 0.123, 0.04677, 0.04759, 0.3233, 0.123, 0.3233, 0.2101, 0.1209, 0.004054, 0.2806, 0.04759, 0.3233, 0.123, 0.04677, 0.04759, 0.2065, 0.004054, 0.2806, 0.04759, 0.1209, 0.004054, 0.3729, 0.984, 0.3395, 0.9831, 0.3337, 0.9696, 0.3769, 0.9712, 0.3395, 0.9831, 0.3729, 0.984, 0.3645, 0.9935, 0.3487, 0.9959, 0.3314, 0.9524, 0.3791, 0.9537, 0.3769, 0.9712, 0.3337, 0.9696, 0.3311, 0.9423, 0.379, 0.9423, 0.3791, 0.9537, 0.3314, 0.9524, 0.865, 0.1371, 0.841, 0.1915, 0.6586, 0.1517, 0.6586, 0.09212, 0.841, 0.1915, 0.7942, 0.2223, 0.6889, 0.1994, 0.6586, 0.1517, 0.7386, 0.2252, 0.6889, 0.1994, 0.7942, 0.2223, 0.4929, 0.8721, 0.548, 0.8365, 0.5544, 0.8431, 0.4953, 0.8778, 0.428, 0.8721, 0.4929, 0.8721, 0.4953, 0.8778, 0.427, 0.8778, 0.3718, 0.839, 0.428, 0.8721, 0.427, 0.8778, 0.3679, 0.8431, 0.3394, 0.7819, 0.3718, 0.839, 0.3679, 0.8431, 0.3337, 0.7829, 0.3394, 0.7159, 0.3394, 0.7819, 0.3337, 0.7829, 0.3337, 0.7134, 0.3743, 0.6598, 0.3394, 0.7159, 0.3337, 0.7134, 0.3679, 0.6532, 0.4866, 0.8565, 0.5358, 0.8241, 0.548, 0.8365, 0.4929, 0.8721, 0.4309, 0.8565, 0.4866, 0.8565, 0.4929, 0.8721, 0.428, 0.8721, 0.3826, 0.8281, 0.4309, 0.8565, 0.428, 0.8721, 0.3718, 0.839, 0.3547, 0.779, 0.3826, 0.8281, 0.3718, 0.839, 0.3394, 0.7819, 0.3547, 0.7222, 0.3547, 0.779, 0.3394, 0.7819, 0.3394, 0.7159, 0.3865, 0.6722, 0.3547, 0.7222, 0.3394, 0.7159, 0.3743, 0.6598, 0.1576, 0.9517, 0.1551, 0.9082, 0.2937, 0.9097, 0.2963, 0.9533, 0.1551, 0.9082, 0.1541, 0.8327, 0.2928, 0.8343, 0.2937, 0.9097, 0.1541, 0.8327, 0.1551, 0.7457, 0.2937, 0.7472, 0.2928, 0.8343, 0.1551, 0.7457, 0.1576, 0.6703, 0.2963, 0.6718, 0.2937, 0.7472, 0.996, 0.6158, 0.996, 0.6912, 0.8572, 0.6912, 0.8572, 0.6158, 0.996, 0.6912, 0.996, 0.7783, 0.8572, 0.7783, 0.8572, 0.6912, 0.6049, 0.4362, 0.6079, 0.437, 0.6079, 0.5079, 0.6049, 0.5087, 0.5338, 0.004054, 0.529, 0.02204, 0.4529, 0.02204, 0.4482, 0.004054, 0.6049, 0.5087, 0.6079, 0.5079, 0.6427, 0.5693, 0.6404, 0.5715, 0.6404, 0.5715, 0.6427, 0.5693, 0.7029, 0.6047, 0.7021, 0.6077, 0.8349, 0.5714, 0.8328, 0.5692, 0.8676, 0.5078, 0.8705, 0.5086, 0.7021, 0.6077, 0.7029, 0.6047, 0.7725, 0.6046, 0.7733, 0.6076, 0.7733, 0.6076, 0.7725, 0.6046, 0.8328, 0.5692, 0.8349, 0.5714, 0.4292, 0.6043, 0.4284, 0.6077, 0.3667, 0.5714, 0.3691, 0.569, 0.4987, 0.6043, 0.4996, 0.6077, 0.4284, 0.6077, 0.4292, 0.6043, 0.3691, 0.569, 0.3667, 0.5714, 0.3311, 0.5086, 0.3344, 0.5077, 0.5589, 0.569, 0.5613, 0.5714, 0.4996, 0.6077, 0.4987, 0.6043, 0.5936, 0.5077, 0.5969, 0.5086, 0.5613, 0.5714, 0.5589, 0.569, 0.5936, 0.4371, 0.5969, 0.4362, 0.5969, 0.5086, 0.5936, 0.5077, 0.01951, 0.4604, 0.03367, 0.4643, 0.03367, 0.5354, 0.01951, 0.5391, 0.01951, 0.5391, 0.03367, 0.5354, 0.06858, 0.5969, 0.05815, 0.6073, 0.05815, 0.6073, 0.06858, 0.5969, 0.129, 0.6325, 0.1251, 0.6466, 0.2693, 0.6072, 0.2593, 0.5969, 0.2942, 0.5353, 0.308, 0.539, 0.1251, 0.6466, 0.129, 0.6325, 0.1989, 0.6324, 0.2024, 0.6466, 0.2024, 0.6466, 0.1989, 0.6324, 0.2593, 0.5969, 0.2693, 0.6072, 0.2063, 0.6621, 0.2024, 0.6466, 0.2693, 0.6072, 0.2804, 0.6186, 0.1208, 0.6622, 0.1251, 0.6466, 0.2024, 0.6466, 0.2063, 0.6621, 0.2804, 0.6186, 0.2693, 0.6072, 0.308, 0.539, 0.3231, 0.5431, 0.04674, 0.6187, 0.05815, 0.6073, 0.1251, 0.6466, 0.1208, 0.6622, 0.003984, 0.5433, 0.01951, 0.5391, 0.05815, 0.6073, 0.04674, 0.6187, 0.003984, 0.4562, 0.01951, 0.4604, 0.01951, 0.5391, 0.003984, 0.5433, 0.633, 0.2053, 0.6202, 0.2018, 0.6202, 0.1313, 0.633, 0.1278, 0.6507, 0.2101, 0.633, 0.2053, 0.633, 0.1278, 0.6507, 0.123, 0.6079, 0.04759, 0.595, 0.06076, 0.529, 0.02204, 0.5338, 0.004054, 0.6507, 0.123, 0.633, 0.1278, 0.595, 0.06076, 0.6079, 0.04759, 0.3741, 0.04759, 0.387, 0.06076, 0.349, 0.1278, 0.3313, 0.123, 0.4482, 0.004054, 0.4529, 0.02204, 0.387, 0.06076, 0.3741, 0.04759, 0.4529, 0.02204, 0.4564, 0.03507, 0.3964, 0.0703, 0.387, 0.06076, 0.633, 0.1278, 0.6202, 0.1313, 0.5856, 0.0703, 0.595, 0.06076, 0.387, 0.06076, 0.3964, 0.0703, 0.3618, 0.1313, 0.349, 0.1278, 0.595, 0.06076, 0.5856, 0.0703, 0.5256, 0.03507, 0.529, 0.02204, 0.529, 0.02204, 0.5256, 0.03507, 0.4564, 0.03507, 0.4529, 0.02204, 0.5559, 0.6517, 0.5544, 0.6532, 0.4953, 0.6185, 0.4947, 0.6158, 0.8811, 0.455, 0.8784, 0.455, 0.8967, 0.3881, 0.899, 0.387, 0.9426, 0.2398, 0.9412, 0.2397, 0.8913, 0.1889, 0.8936, 0.19, 0.899, 0.387, 0.8967, 0.3881, 0.9466, 0.3373, 0.9479, 0.3372, 0.8936, 0.19, 0.8913, 0.1889, 0.873, 0.1219, 0.8757, 0.1219, 0.9725, 0.1368, 0.9716, 0.1382, 0.9708, 0.06632, 0.9717, 0.06637, 0.9717, 0.06637, 0.9708, 0.06632, 0.9716, 0.004054, 0.9725, 0.005344, 0.6371, 0.6497, 0.6938, 0.6161, 0.7593, 0.6158, 0.8162, 0.6489, 0.8493, 0.7066, 0.8493, 0.7732, 0.8125, 0.7634, 0.8155, 0.7524, 0.8164, 0.7346, 0.813, 0.7204, 0.8017, 0.7076, 0.7765, 0.6983, 0.7583, 0.7067, 0.7454, 0.7172, 0.7373, 0.7328, 0.7343, 0.7425, 0.6049, 0.7078, 0.5576, 0.8463, 0.5544, 0.8431, 0.5886, 0.7829, 0.5912, 0.7858, 0.4947, 0.6158, 0.4953, 0.6185, 0.427, 0.6185, 0.4241, 0.6158, 0.5912, 0.7858, 0.5886, 0.7829, 0.5886, 0.7134, 0.5912, 0.714, 0.4241, 0.6158, 0.427, 0.6185, 0.3679, 0.6532, 0.3647, 0.6499, 0.5912, 0.714, 0.5886, 0.7134, 0.5544, 0.6532, 0.5559, 0.6517, 0.8637, 0.5067, 0.8676, 0.5078, 0.8328, 0.5692, 0.83, 0.5664, 0.83, 0.5664, 0.8328, 0.5692, 0.7725, 0.6046, 0.7715, 0.6008, 0.7715, 0.6008, 0.7725, 0.6046, 0.7029, 0.6047, 0.7039, 0.6008, 0.7039, 0.6008, 0.7029, 0.6047, 0.6427, 0.5693, 0.6454, 0.5665, 0.6454, 0.5665, 0.6427, 0.5693, 0.6079, 0.5079, 0.6116, 0.5069, 0.6116, 0.5069, 0.6079, 0.5079, 0.6079, 0.437, 0.6118, 0.4381, 0.6154, 0.5059, 0.6116, 0.5069, 0.6118, 0.4381, 0.6156, 0.4392, 0.6481, 0.5637, 0.6454, 0.5665, 0.6116, 0.5069, 0.6154, 0.5059, 0.9628, 0.09535, 0.962, 0.09535, 0.962, 0.03745, 0.9628, 0.03745, 0.9628, 0.03745, 0.962, 0.03745, 0.962, 0.004054, 0.9628, 0.004054, 0.9541, 0.2196, 0.9532, 0.2196, 0.9513, 0.1618, 0.9521, 0.1618, 0.9521, 0.1618, 0.9513, 0.1618, 0.9505, 0.09502, 0.9514, 0.09502, 0.9514, 0.09502, 0.9505, 0.09502, 0.9512, 0.03719, 0.9521, 0.03718, 0.9521, 0.03718, 0.9512, 0.03719, 0.9532, 0.004063, 0.9541, 0.004054, 0.7049, 0.597, 0.7039, 0.6008, 0.6454, 0.5665, 0.6481, 0.5637, 0.7705, 0.597, 0.7715, 0.6008, 0.7039, 0.6008, 0.7049, 0.597, 0.8273, 0.5636, 0.83, 0.5664, 0.7715, 0.6008, 0.7705, 0.597, 0.8598, 0.5057, 0.8637, 0.5067, 0.83, 0.5664, 0.8273, 0.5636, 0.03799, 0.4654, 0.03749, 0.5361, 0.03367, 0.5354, 0.03367, 0.4643, 0.7386, 0.2941, 0.7386, 0.2345, 0.7422, 0.2333, 0.7422, 0.2949, 0.3222, 0.6729, 0.3209, 0.7325, 0.3172, 0.7318, 0.3187, 0.6703, 0.3209, 0.7325, 0.3209, 0.8013, 0.3172, 0.8029, 0.3172, 0.7318, 0.3209, 0.8013, 0.3222, 0.8609, 0.3187, 0.8645, 0.3172, 0.8029, 0.2559, 0.5957, 0.2902, 0.5342, 0.2942, 0.5353, 0.2593, 0.5969, 0.3691, 0.569, 0.3344, 0.5077, 0.3378, 0.5068, 0.3721, 0.5683, 0.4292, 0.6043, 0.3691, 0.569, 0.3721, 0.5683, 0.4307, 0.6027, 0.4987, 0.6043, 0.4292, 0.6043, 0.4307, 0.6027, 0.4983, 0.6027, 0.5589, 0.569, 0.4987, 0.6043, 0.4983, 0.6027, 0.5569, 0.5683, 0.5936, 0.5077, 0.5589, 0.569, 0.5569, 0.5683, 0.5907, 0.5087, 0.5936, 0.4371, 0.5936, 0.5077, 0.5907, 0.5087, 0.5902, 0.438, 0.003984, 0.123, 0.3233, 0.2101, 0.2806, 0.2855, 0.003984, 0.2101, 0.04677, 0.2855, 0.003984, 0.2101, 0.2806, 0.2855, 0.2065, 0.329, 0.1209, 0.329, 0.04677, 0.2855, 0.2065, 0.329, 0.3729, 0.9006, 0.3769, 0.9134, 0.3337, 0.915, 0.3395, 0.9015, 0.3395, 0.9015, 0.3487, 0.8886, 0.3645, 0.8911, 0.3729, 0.9006, 0.3314, 0.9322, 0.3337, 0.915, 0.3769, 0.9134, 0.3791, 0.9309, 0.3311, 0.9423, 0.3314, 0.9322, 0.3791, 0.9309, 0.379, 0.9423, 0.865, 0.1371, 0.6586, 0.09212, 0.6826, 0.03775, 0.865, 0.07751, 0.865, 0.07751, 0.6826, 0.03775, 0.7294, 0.006929, 0.8347, 0.02989, 0.7851, 0.004054, 0.8347, 0.02989, 0.7294, 0.006929, 0.5829, 0.7804, 0.5886, 0.7829, 0.5544, 0.8431, 0.548, 0.8365, 0.5829, 0.7144, 0.5886, 0.7134, 0.5886, 0.7829, 0.5829, 0.7804, 0.5505, 0.6572, 0.5544, 0.6532, 0.5886, 0.7134, 0.5829, 0.7144, 0.4943, 0.6242, 0.4953, 0.6185, 0.5544, 0.6532, 0.5505, 0.6572, 0.4294, 0.6242, 0.427, 0.6185, 0.4953, 0.6185, 0.4943, 0.6242, 0.3743, 0.6598, 0.3679, 0.6532, 0.427, 0.6185, 0.4294, 0.6242, 0.5676, 0.774, 0.5829, 0.7804, 0.548, 0.8365, 0.5358, 0.8241, 0.5676, 0.7173, 0.5829, 0.7144, 0.5829, 0.7804, 0.5676, 0.774, 0.5397, 0.6682, 0.5505, 0.6572, 0.5829, 0.7144, 0.5676, 0.7173, 0.4915, 0.6398, 0.4943, 0.6242, 0.5505, 0.6572, 0.5397, 0.6682, 0.4357, 0.6398, 0.4294, 0.6242, 0.4943, 0.6242, 0.4915, 0.6398, 0.3865, 0.6722, 0.3743, 0.6598, 0.4294, 0.6242, 0.4357, 0.6398, 0.6705, 0.9048, 0.6694, 0.8856, 0.6754, 0.8971, 0.6773, 0.9093, 0.7617, 0.9599, 0.7598, 0.9726, 0.7578, 0.9712, 0.7597, 0.9589, 0.7369, 0.8747, 0.7455, 0.879, 0.744, 0.8809, 0.7357, 0.8766, 0.757, 0.891, 0.7616, 0.9039, 0.7596, 0.9049, 0.7551, 0.8924, 0.7536, 0.9845, 0.7415, 0.9927, 0.7402, 0.9906, 0.7518, 0.9827, 0.7328, 0.9951, 0.7233, 0.9953, 0.7233, 0.9931, 0.7317, 0.9929, 0.7598, 0.9726, 0.7536, 0.9845, 0.7518, 0.9827, 0.7578, 0.9712, 0.7455, 0.879, 0.757, 0.891, 0.7551, 0.8924, 0.744, 0.8809, 0.7415, 0.9927, 0.7328, 0.9951, 0.7317, 0.9929, 0.7402, 0.9906, 0.7274, 0.8734, 0.7369, 0.8747, 0.7357, 0.8766, 0.7273, 0.8754, 0.6449, 0.9929, 0.6439, 0.9634, 0.6527, 0.9631, 0.6533, 0.9917, 0.6616, 0.9874, 0.6612, 0.9627, 0.6638, 0.9606, 0.6628, 0.9462, 0.6608, 0.9423, 0.6576, 0.9371, 0.6719, 0.9305, 0.6727, 0.9759, 0.7616, 0.9039, 0.7617, 0.9383, 0.7597, 0.9381, 0.7596, 0.9049, 0.6727, 0.9759, 0.6719, 0.9305, 0.6773, 0.9302, 0.6771, 0.9634, 0.6533, 0.9917, 0.6527, 0.9631, 0.6612, 0.9627, 0.6616, 0.9874, 0.6576, 0.9371, 0.6599, 0.9188, 0.6652, 0.9126, 0.6664, 0.9037, 0.6705, 0.9048, 0.6719, 0.9305, 0.7617, 0.9383, 0.7617, 0.9599, 0.7597, 0.9589, 0.7597, 0.9381, 0.6719, 0.9305, 0.6705, 0.9048, 0.6773, 0.9093, 0.6773, 0.9302, 0.6588, 0.8934, 0.655, 0.8906, 0.6499, 0.8888, 0.6493, 0.8753, 0.6578, 0.8776, 0.6499, 0.8888, 0.6413, 0.8878, 0.6409, 0.8752, 0.6493, 0.8753, 0.6664, 0.9037, 0.6624, 0.8967, 0.6588, 0.8934, 0.6578, 0.8776, 0.6694, 0.8856, 0.6705, 0.9048, 0.652, 0.9331, 0.6467, 0.9313, 0.6428, 0.9313, 0.6424, 0.9209, 0.6515, 0.9203, 0.6538, 0.9343, 0.652, 0.9331, 0.6515, 0.9203, 0.6599, 0.9188, 0.6576, 0.9371, 0.6424, 0.9193, 0.6505, 0.9188, 0.6515, 0.9203, 0.6424, 0.9209, 0.6505, 0.9188, 0.6584, 0.9175, 0.6599, 0.9188, 0.6515, 0.9203, 0.6584, 0.9175, 0.6633, 0.9119, 0.6652, 0.9126, 0.6599, 0.9188, 0.6633, 0.9119, 0.6643, 0.9039, 0.6664, 0.9037, 0.6652, 0.9126, 0.6643, 0.9039, 0.6606, 0.8976, 0.6624, 0.8967, 0.6664, 0.9037, 0.6606, 0.8976, 0.6574, 0.8946, 0.6588, 0.8934, 0.6624, 0.8967, 0.6574, 0.8946, 0.6538, 0.8922, 0.655, 0.8906, 0.6588, 0.8934, 0.6538, 0.8922, 0.6492, 0.8905, 0.6499, 0.8888, 0.655, 0.8906, 0.6492, 0.8905, 0.6414, 0.8897, 0.6413, 0.8878, 0.6499, 0.8888, 0.6438, 0.962, 0.6521, 0.9617, 0.6527, 0.9631, 0.6439, 0.9634, 0.6521, 0.9617, 0.6595, 0.9614, 0.6612, 0.9627, 0.6527, 0.9631, 0.6595, 0.9614, 0.6618, 0.9595, 0.6638, 0.9606, 0.6612, 0.9627, 0.6618, 0.9595, 0.6609, 0.9464, 0.6628, 0.9462, 0.6638, 0.9606, 0.6591, 0.9429, 0.6563, 0.9381, 0.6576, 0.9371, 0.6608, 0.9423, 0.6609, 0.9464, 0.6591, 0.9429, 0.6608, 0.9423, 0.6628, 0.9462, 0.7033, 0.2639, 0.7059, 0.2673, 0.7053, 0.2686, 0.7024, 0.2648, 0.653, 0.9356, 0.6514, 0.9345, 0.652, 0.9331, 0.6538, 0.9343, 0.6514, 0.9345, 0.6468, 0.9329, 0.6467, 0.9313, 0.652, 0.9331, 0.6468, 0.9329, 0.6428, 0.9329, 0.6428, 0.9313, 0.6467, 0.9313, 0.6596, 0.2665, 0.6586, 0.2578, 0.6601, 0.2578, 0.661, 0.2657, 0.6615, 0.2716, 0.6596, 0.2665, 0.661, 0.2657, 0.6627, 0.2704, 0.6642, 0.2755, 0.6615, 0.2716, 0.6627, 0.2704, 0.6651, 0.274, 0.6675, 0.2791, 0.6642, 0.2755, 0.6651, 0.274, 0.6681, 0.2773, 0.6744, 0.2832, 0.6675, 0.2791, 0.6681, 0.2773, 0.6742, 0.281, 0.6831, 0.282, 0.6744, 0.2832, 0.6742, 0.281, 0.6821, 0.2799, 0.6893, 0.2765, 0.6831, 0.282, 0.6821, 0.2799, 0.6875, 0.2749, 0.6906, 0.2678, 0.6893, 0.2765, 0.6875, 0.2749, 0.6888, 0.2669, 0.6911, 0.2587, 0.6906, 0.2678, 0.6888, 0.2669, 0.6892, 0.2586, 0.6992, 0.2578, 0.6991, 0.2537, 0.7003, 0.2537, 0.7004, 0.2578, 0.7012, 0.263, 0.6992, 0.2578, 0.7004, 0.2578, 0.7022, 0.2624, 0.7024, 0.2648, 0.7012, 0.263, 0.7022, 0.2624, 0.7033, 0.2639, 0.6538, 0.9343, 0.6576, 0.9371, 0.6563, 0.9381, 0.653, 0.9356, 0.7145, 0.2736, 0.7105, 0.2716, 0.7107, 0.2699, 0.7142, 0.2716, 0.7105, 0.2716, 0.7053, 0.2686, 0.7059, 0.2673, 0.7107, 0.2699, 0.7286, 0.2741, 0.7145, 0.2736, 0.7142, 0.2716, 0.7271, 0.2721, 0.7306, 0.2713, 0.7286, 0.2741, 0.7271, 0.2721, 0.7289, 0.2696, 0.7307, 0.2627, 0.7306, 0.2713, 0.7289, 0.2696, 0.7289, 0.2621, 0.7307, 0.2537, 0.7307, 0.2627, 0.7289, 0.2621, 0.729, 0.2537, 0.6773, 0.9302, 0.6773, 0.9093, 0.6793, 0.9087, 0.6793, 0.9303, 0.6771, 0.9634, 0.6773, 0.9302, 0.6793, 0.9303, 0.6792, 0.9647, 0.6449, 0.9929, 0.6533, 0.9917, 0.6545, 0.994, 0.6449, 0.9953, 0.6578, 0.8776, 0.6493, 0.8753, 0.6503, 0.8735, 0.6591, 0.8759, 0.6616, 0.9874, 0.6727, 0.9759, 0.6745, 0.9777, 0.6631, 0.9896, 0.6754, 0.8971, 0.6694, 0.8856, 0.6712, 0.8842, 0.6774, 0.896, 0.6493, 0.8753, 0.6409, 0.8752, 0.6409, 0.8734, 0.6503, 0.8735, 0.6694, 0.8856, 0.6578, 0.8776, 0.6591, 0.8759, 0.6712, 0.8842, 0.6727, 0.9759, 0.6771, 0.9634, 0.6792, 0.9647, 0.6745, 0.9777, 0.6533, 0.9917, 0.6616, 0.9874, 0.6631, 0.9896, 0.6545, 0.994, 0.6773, 0.9093, 0.6754, 0.8971, 0.6774, 0.896, 0.6793, 0.9087, 0.7762, 0.905, 0.7759, 0.8858, 0.787, 0.877, 0.787, 0.8927, 0.7837, 0.8963, 0.7802, 0.9036, 0.7697, 0.91, 0.7707, 0.8976, 0.7759, 0.8858, 0.7762, 0.905, 0.7905, 0.9868, 0.7894, 0.9621, 0.7978, 0.9619, 0.7991, 0.9904, 0.7735, 0.9639, 0.7711, 0.9308, 0.7764, 0.9307, 0.7787, 0.976, 0.7787, 0.976, 0.7764, 0.9307, 0.7912, 0.9363, 0.7884, 0.9417, 0.7865, 0.9458, 0.7865, 0.9602, 0.7894, 0.9621, 0.7905, 0.9868, 0.7991, 0.9904, 0.7978, 0.9619, 0.8066, 0.9616, 0.8076, 0.991, 0.7912, 0.9363, 0.7877, 0.9183, 0.7962, 0.9191, 0.7965, 0.9319, 0.7948, 0.9332, 0.7711, 0.9308, 0.7697, 0.91, 0.7762, 0.905, 0.7764, 0.9307, 0.7764, 0.9307, 0.7762, 0.905, 0.7802, 0.9036, 0.7819, 0.9124, 0.7877, 0.9183, 0.7912, 0.9363, 0.7956, 0.8876, 0.7907, 0.8898, 0.787, 0.8927, 0.787, 0.877, 0.7953, 0.8741, 0.8041, 0.886, 0.7956, 0.8876, 0.7953, 0.8741, 0.8037, 0.8734, 0.8056, 0.9295, 0.8016, 0.9298, 0.7965, 0.9319, 0.7962, 0.9191, 0.8052, 0.9191, 0.6134, 0.9068, 0.6069, 0.9118, 0.608, 0.8994, 0.6132, 0.8876, 0.6873, 0.9573, 0.6894, 0.9565, 0.6904, 0.9688, 0.6883, 0.9701, 0.7178, 0.874, 0.7188, 0.876, 0.7102, 0.8797, 0.7089, 0.8778, 0.6966, 0.8889, 0.6984, 0.8904, 0.6931, 0.9026, 0.6912, 0.9015, 0.6937, 0.9824, 0.6956, 0.9807, 0.7067, 0.9895, 0.7052, 0.9915, 0.7138, 0.9945, 0.715, 0.9923, 0.7233, 0.9931, 0.7233, 0.9953, 0.6883, 0.9701, 0.6904, 0.9688, 0.6956, 0.9807, 0.6937, 0.9824, 0.7089, 0.8778, 0.7102, 0.8797, 0.6984, 0.8904, 0.6966, 0.8889, 0.7052, 0.9915, 0.7067, 0.9895, 0.715, 0.9923, 0.7138, 0.9945, 0.7274, 0.8734, 0.7273, 0.8754, 0.7188, 0.876, 0.7178, 0.874, 0.6449, 0.9929, 0.6364, 0.9923, 0.635, 0.9637, 0.6439, 0.9634, 0.6278, 0.9886, 0.616, 0.9779, 0.6137, 0.9325, 0.6284, 0.9381, 0.6256, 0.9435, 0.6239, 0.9475, 0.6238, 0.962, 0.6266, 0.9639, 0.6912, 0.9015, 0.6931, 0.9026, 0.6908, 0.9357, 0.6887, 0.9358, 0.616, 0.9779, 0.6107, 0.9657, 0.6083, 0.9326, 0.6137, 0.9325, 0.6364, 0.9923, 0.6278, 0.9886, 0.6266, 0.9639, 0.635, 0.9637, 0.6284, 0.9381, 0.6137, 0.9325, 0.6134, 0.9068, 0.6174, 0.9054, 0.6192, 0.9142, 0.6249, 0.92, 0.6887, 0.9358, 0.6908, 0.9357, 0.6894, 0.9565, 0.6873, 0.9573, 0.6137, 0.9325, 0.6083, 0.9326, 0.6069, 0.9118, 0.6134, 0.9068, 0.6242, 0.8946, 0.6243, 0.8788, 0.6325, 0.8759, 0.6328, 0.8894, 0.6279, 0.8916, 0.6328, 0.8894, 0.6325, 0.8759, 0.6409, 0.8752, 0.6413, 0.8878, 0.6174, 0.9054, 0.6134, 0.9068, 0.6132, 0.8876, 0.6243, 0.8788, 0.6242, 0.8946, 0.6209, 0.8982, 0.6338, 0.9338, 0.6334, 0.9209, 0.6424, 0.9209, 0.6428, 0.9313, 0.6389, 0.9316, 0.632, 0.935, 0.6284, 0.9381, 0.6249, 0.92, 0.6334, 0.9209, 0.6338, 0.9338, 0.6424, 0.9193, 0.6424, 0.9209, 0.6334, 0.9209, 0.6342, 0.9193, 0.6342, 0.9193, 0.6334, 0.9209, 0.6249, 0.92, 0.6264, 0.9186, 0.6264, 0.9186, 0.6249, 0.92, 0.6192, 0.9142, 0.6211, 0.9133, 0.6211, 0.9133, 0.6192, 0.9142, 0.6174, 0.9054, 0.6195, 0.9054, 0.6195, 0.9054, 0.6174, 0.9054, 0.6209, 0.8982, 0.6227, 0.899, 0.6227, 0.899, 0.6209, 0.8982, 0.6242, 0.8946, 0.6258, 0.8957, 0.6258, 0.8957, 0.6242, 0.8946, 0.6279, 0.8916, 0.6292, 0.893, 0.6292, 0.893, 0.6279, 0.8916, 0.6328, 0.8894, 0.6337, 0.8911, 0.6337, 0.8911, 0.6328, 0.8894, 0.6413, 0.8878, 0.6414, 0.8897, 0.6438, 0.962, 0.6439, 0.9634, 0.635, 0.9637, 0.6356, 0.9623, 0.6356, 0.9623, 0.635, 0.9637, 0.6266, 0.9639, 0.6282, 0.9625, 0.6282, 0.9625, 0.6266, 0.9639, 0.6238, 0.962, 0.6257, 0.9607, 0.6257, 0.9607, 0.6238, 0.962, 0.6239, 0.9475, 0.6258, 0.9476, 0.6273, 0.944, 0.6256, 0.9435, 0.6284, 0.9381, 0.6297, 0.939, 0.6258, 0.9476, 0.6239, 0.9475, 0.6256, 0.9435, 0.6273, 0.944, 0.7033, 0.2435, 0.7024, 0.2427, 0.7053, 0.2388, 0.7059, 0.2402, 0.6329, 0.9363, 0.632, 0.935, 0.6338, 0.9338, 0.6344, 0.9351, 0.6344, 0.9351, 0.6338, 0.9338, 0.6389, 0.9316, 0.6389, 0.9331, 0.6389, 0.9331, 0.6389, 0.9316, 0.6428, 0.9313, 0.6428, 0.9329, 0.6601, 0.2491, 0.6614, 0.25, 0.6601, 0.2578, 0.6586, 0.2578, 0.6623, 0.2441, 0.6633, 0.2454, 0.6614, 0.25, 0.6601, 0.2491, 0.6651, 0.2403, 0.666, 0.2419, 0.6633, 0.2454, 0.6623, 0.2441, 0.6687, 0.2369, 0.6691, 0.2387, 0.666, 0.2419, 0.6651, 0.2403, 0.6758, 0.2333, 0.6755, 0.2354, 0.6691, 0.2387, 0.6687, 0.2369, 0.6844, 0.235, 0.6832, 0.237, 0.6755, 0.2354, 0.6758, 0.2333, 0.6903, 0.2408, 0.6884, 0.2423, 0.6832, 0.237, 0.6844, 0.235, 0.6911, 0.2495, 0.6892, 0.2503, 0.6884, 0.2423, 0.6903, 0.2408, 0.6911, 0.2587, 0.6892, 0.2586, 0.6892, 0.2503, 0.6911, 0.2495, 0.6992, 0.2497, 0.7004, 0.2496, 0.7003, 0.2537, 0.6991, 0.2537, 0.7012, 0.2444, 0.7022, 0.245, 0.7004, 0.2496, 0.6992, 0.2497, 0.7024, 0.2427, 0.7033, 0.2435, 0.7022, 0.245, 0.7012, 0.2444, 0.632, 0.935, 0.6329, 0.9363, 0.6297, 0.939, 0.6284, 0.9381, 0.7145, 0.2338, 0.7142, 0.2358, 0.7107, 0.2375, 0.7105, 0.2358, 0.7105, 0.2358, 0.7107, 0.2375, 0.7059, 0.2402, 0.7053, 0.2388, 0.7286, 0.2333, 0.7271, 0.2353, 0.7142, 0.2358, 0.7145, 0.2338, 0.7306, 0.2361, 0.7289, 0.2378, 0.7271, 0.2353, 0.7286, 0.2333, 0.7307, 0.2447, 0.7289, 0.2453, 0.7289, 0.2378, 0.7306, 0.2361, 0.7307, 0.2537, 0.729, 0.2537, 0.7289, 0.2453, 0.7307, 0.2447, 0.6083, 0.9326, 0.6063, 0.9329, 0.6049, 0.9113, 0.6069, 0.9118, 0.6107, 0.9657, 0.6088, 0.9672, 0.6063, 0.9329, 0.6083, 0.9326, 0.6449, 0.9929, 0.6449, 0.9953, 0.6354, 0.9947, 0.6364, 0.9923, 0.6243, 0.8788, 0.6228, 0.8772, 0.6314, 0.8742, 0.6325, 0.8759, 0.6278, 0.9886, 0.6265, 0.9909, 0.6142, 0.9798, 0.616, 0.9779, 0.608, 0.8994, 0.6059, 0.8985, 0.6113, 0.8862, 0.6132, 0.8876, 0.6325, 0.8759, 0.6314, 0.8742, 0.6409, 0.8734, 0.6409, 0.8752, 0.6132, 0.8876, 0.6113, 0.8862, 0.6228, 0.8772, 0.6243, 0.8788, 0.616, 0.9779, 0.6142, 0.9798, 0.6088, 0.9672, 0.6107, 0.9657, 0.6364, 0.9923, 0.6354, 0.9947, 0.6265, 0.9909, 0.6278, 0.9886, 0.6069, 0.9118, 0.6049, 0.9113, 0.6059, 0.8985, 0.608, 0.8994, 0.8332, 0.903, 0.8291, 0.9019, 0.8252, 0.8949, 0.8216, 0.8915, 0.8205, 0.8758, 0.8322, 0.8838, 0.84, 0.9075, 0.8332, 0.903, 0.8322, 0.8838, 0.8382, 0.8953, 0.8244, 0.9856, 0.816, 0.9898, 0.8154, 0.9613, 0.8239, 0.9609, 0.8399, 0.9616, 0.8354, 0.9741, 0.8347, 0.9287, 0.84, 0.9284, 0.8354, 0.9741, 0.8244, 0.9856, 0.8239, 0.9609, 0.8266, 0.9588, 0.8256, 0.9445, 0.8235, 0.9405, 0.8204, 0.9353, 0.8347, 0.9287, 0.816, 0.9898, 0.8076, 0.991, 0.8066, 0.9616, 0.8154, 0.9613, 0.8204, 0.9353, 0.8165, 0.9325, 0.8148, 0.9313, 0.8142, 0.9185, 0.8227, 0.9171, 0.84, 0.9284, 0.8347, 0.9287, 0.8332, 0.903, 0.84, 0.9075, 0.8347, 0.9287, 0.8204, 0.9353, 0.8227, 0.9171, 0.828, 0.9108, 0.8291, 0.9019, 0.8332, 0.903, 0.8127, 0.887, 0.8121, 0.8735, 0.8205, 0.8758, 0.8216, 0.8915, 0.8177, 0.8888, 0.8041, 0.886, 0.8037, 0.8734, 0.8121, 0.8735, 0.8127, 0.887, 0.8056, 0.9295, 0.8052, 0.9191, 0.8142, 0.9185, 0.8148, 0.9313, 0.8095, 0.9295])
me_cylinder.materials.append(mat_can)
me_cylinder.materials.append(mat_hole)
me_cylinder.materials.append(mat_cover)
me_cylinder.use_remesh_preserve_volume = False
me_cylinder.use_remesh_preserve_attributes = False
me_cylinder.use_mirror_vertex_groups = False
me_cylinder.update()

# ---- objects
ob_cylinder = bpy.data.objects.new('Cylinder', me_cylinder)

# ---- transforms, parenting, visibility, modifiers, constraints
ob_cylinder.location = (0.0, 0.0, 0.0)
ob_cylinder.scale = (1.0, 1.0, 5.18)
ob_cylinder.lineart.crease_threshold = 0.0

# ---- collection membership
col_collection_1.objects.link(ob_cylinder)

# ---- scene / render settings (as saved in the file)
scene.frame_start = 1; scene.frame_end = 250; scene.frame_set(1)
scene.render.engine = 'BLENDER_EEVEE_NEXT'
scene.render.resolution_percentage = 50
scene.render.dither_intensity = 0.0
scene.cycles.use_denoising = False
scene.cycles.samples = 128
scene.cycles.sampling_pattern = 'TABULATED_SOBOL'
scene.cycles.use_adaptive_sampling = False
scene.cycles.use_light_tree = False
scene.cycles.blur_glossy = 0.0
scene.cycles.sample_clamp_indirect = 0.0
scene.view_settings.view_transform = 'Standard'
bpy.context.view_layer.update()

# ---- added for rendering (the .blend has no active camera and no usable light): camera, sun
cam_auto = bpy.data.cameras.new('AutoCamera')
cam_auto.lens = 50.0
cam_auto.sensor_width = 36.0
cam_auto.clip_end = 1000.0
ob_auto_camera = bpy.data.objects.new('AutoCamera', cam_auto)
scene.collection.objects.link(ob_auto_camera)
ob_auto_camera.location = (13.4744, -16.1693, 11.0168)
ob_auto_camera.rotation_euler = (1.09748, -7.21219e-08, 0.694738)
scene.camera = ob_auto_camera
light_auto_sun = bpy.data.lights.new('AutoSun', 'SUN')
light_auto_sun.energy = 3.0
light_auto_sun.angle = 0.0523599
ob_auto_sun = bpy.data.objects.new('AutoSun', light_auto_sun)
scene.collection.objects.link(ob_auto_sun)
ob_auto_sun.rotation_euler = (0.872665, 0.174533, 0.523599)
bpy.context.view_layer.update()
